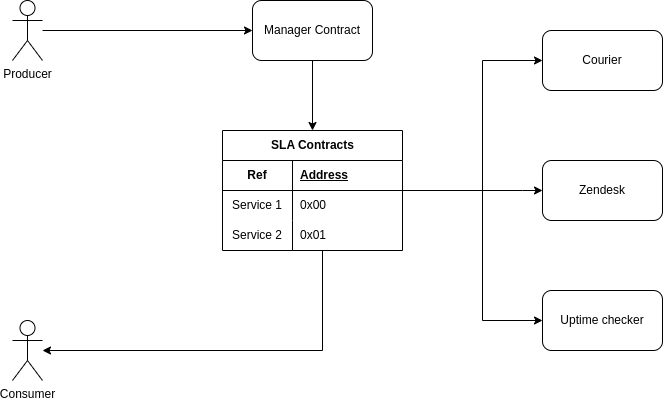

The diagram above was exported from draw.io. Its source (the exported page's mxGraphModel, read from the mxfile embedded in the PNG):
<mxGraphModel dx="1360" dy="895" grid="1" gridSize="10" guides="1" tooltips="1" connect="1" arrows="1" fold="1" page="1" pageScale="1" pageWidth="850" pageHeight="1100" math="0" shadow="0">
  <root>
    <mxCell id="0" />
    <mxCell id="1" parent="0" />
    <mxCell id="v2nbz202Re5Cy8Ni-DZB-34" style="edgeStyle=orthogonalEdgeStyle;rounded=0;orthogonalLoop=1;jettySize=auto;html=1;entryX=0;entryY=0.5;entryDx=0;entryDy=0;" edge="1" parent="1" source="v2nbz202Re5Cy8Ni-DZB-1" target="v2nbz202Re5Cy8Ni-DZB-7">
      <mxGeometry relative="1" as="geometry" />
    </mxCell>
    <mxCell id="v2nbz202Re5Cy8Ni-DZB-1" value="Producer" style="shape=umlActor;verticalLabelPosition=bottom;verticalAlign=top;html=1;outlineConnect=0;" vertex="1" parent="1">
      <mxGeometry x="100" y="170" width="30" height="60" as="geometry" />
    </mxCell>
    <mxCell id="v2nbz202Re5Cy8Ni-DZB-2" value="Consumer" style="shape=umlActor;verticalLabelPosition=bottom;verticalAlign=top;html=1;outlineConnect=0;" vertex="1" parent="1">
      <mxGeometry x="100" y="490" width="30" height="60" as="geometry" />
    </mxCell>
    <mxCell id="v2nbz202Re5Cy8Ni-DZB-21" style="edgeStyle=orthogonalEdgeStyle;rounded=0;orthogonalLoop=1;jettySize=auto;html=1;" edge="1" parent="1" source="v2nbz202Re5Cy8Ni-DZB-7" target="v2nbz202Re5Cy8Ni-DZB-8">
      <mxGeometry relative="1" as="geometry" />
    </mxCell>
    <mxCell id="v2nbz202Re5Cy8Ni-DZB-7" value="Manager Contract" style="rounded=1;whiteSpace=wrap;html=1;" vertex="1" parent="1">
      <mxGeometry x="340" y="170" width="120" height="60" as="geometry" />
    </mxCell>
    <mxCell id="v2nbz202Re5Cy8Ni-DZB-23" style="edgeStyle=orthogonalEdgeStyle;rounded=0;orthogonalLoop=1;jettySize=auto;html=1;" edge="1" parent="1" source="v2nbz202Re5Cy8Ni-DZB-8" target="v2nbz202Re5Cy8Ni-DZB-2">
      <mxGeometry relative="1" as="geometry">
        <Array as="points">
          <mxPoint x="410" y="520" />
        </Array>
      </mxGeometry>
    </mxCell>
    <mxCell id="v2nbz202Re5Cy8Ni-DZB-31" style="edgeStyle=orthogonalEdgeStyle;rounded=0;orthogonalLoop=1;jettySize=auto;html=1;entryX=0;entryY=0.5;entryDx=0;entryDy=0;" edge="1" parent="1" source="v2nbz202Re5Cy8Ni-DZB-8" target="v2nbz202Re5Cy8Ni-DZB-30">
      <mxGeometry relative="1" as="geometry">
        <Array as="points">
          <mxPoint x="570" y="360" />
          <mxPoint x="570" y="490" />
        </Array>
      </mxGeometry>
    </mxCell>
    <mxCell id="v2nbz202Re5Cy8Ni-DZB-33" style="edgeStyle=orthogonalEdgeStyle;rounded=0;orthogonalLoop=1;jettySize=auto;html=1;entryX=0;entryY=0.5;entryDx=0;entryDy=0;" edge="1" parent="1" source="v2nbz202Re5Cy8Ni-DZB-8" target="v2nbz202Re5Cy8Ni-DZB-26">
      <mxGeometry relative="1" as="geometry">
        <Array as="points">
          <mxPoint x="570" y="360" />
          <mxPoint x="570" y="230" />
        </Array>
      </mxGeometry>
    </mxCell>
    <mxCell id="v2nbz202Re5Cy8Ni-DZB-8" value="SLA Contracts" style="shape=table;startSize=30;container=1;collapsible=1;childLayout=tableLayout;fixedRows=1;rowLines=0;fontStyle=1;align=center;resizeLast=1;html=1;" vertex="1" parent="1">
      <mxGeometry x="310" y="300" width="180" height="120" as="geometry" />
    </mxCell>
    <mxCell id="v2nbz202Re5Cy8Ni-DZB-9" value="" style="shape=tableRow;horizontal=0;startSize=0;swimlaneHead=0;swimlaneBody=0;fillColor=none;collapsible=0;dropTarget=0;points=[[0,0.5],[1,0.5]];portConstraint=eastwest;top=0;left=0;right=0;bottom=1;" vertex="1" parent="v2nbz202Re5Cy8Ni-DZB-8">
      <mxGeometry y="30" width="180" height="30" as="geometry" />
    </mxCell>
    <mxCell id="v2nbz202Re5Cy8Ni-DZB-10" value="Ref" style="shape=partialRectangle;connectable=0;fillColor=none;top=0;left=0;bottom=0;right=0;fontStyle=1;overflow=hidden;whiteSpace=wrap;html=1;" vertex="1" parent="v2nbz202Re5Cy8Ni-DZB-9">
      <mxGeometry width="70" height="30" as="geometry">
        <mxRectangle width="70" height="30" as="alternateBounds" />
      </mxGeometry>
    </mxCell>
    <mxCell id="v2nbz202Re5Cy8Ni-DZB-11" value="Address" style="shape=partialRectangle;connectable=0;fillColor=none;top=0;left=0;bottom=0;right=0;align=left;spacingLeft=6;fontStyle=5;overflow=hidden;whiteSpace=wrap;html=1;" vertex="1" parent="v2nbz202Re5Cy8Ni-DZB-9">
      <mxGeometry x="70" width="110" height="30" as="geometry">
        <mxRectangle width="110" height="30" as="alternateBounds" />
      </mxGeometry>
    </mxCell>
    <mxCell id="v2nbz202Re5Cy8Ni-DZB-12" value="" style="shape=tableRow;horizontal=0;startSize=0;swimlaneHead=0;swimlaneBody=0;fillColor=none;collapsible=0;dropTarget=0;points=[[0,0.5],[1,0.5]];portConstraint=eastwest;top=0;left=0;right=0;bottom=0;" vertex="1" parent="v2nbz202Re5Cy8Ni-DZB-8">
      <mxGeometry y="60" width="180" height="30" as="geometry" />
    </mxCell>
    <mxCell id="v2nbz202Re5Cy8Ni-DZB-13" value="Service 1" style="shape=partialRectangle;connectable=0;fillColor=none;top=0;left=0;bottom=0;right=0;editable=1;overflow=hidden;whiteSpace=wrap;html=1;" vertex="1" parent="v2nbz202Re5Cy8Ni-DZB-12">
      <mxGeometry width="70" height="30" as="geometry">
        <mxRectangle width="70" height="30" as="alternateBounds" />
      </mxGeometry>
    </mxCell>
    <mxCell id="v2nbz202Re5Cy8Ni-DZB-14" value="0x00" style="shape=partialRectangle;connectable=0;fillColor=none;top=0;left=0;bottom=0;right=0;align=left;spacingLeft=6;overflow=hidden;whiteSpace=wrap;html=1;" vertex="1" parent="v2nbz202Re5Cy8Ni-DZB-12">
      <mxGeometry x="70" width="110" height="30" as="geometry">
        <mxRectangle width="110" height="30" as="alternateBounds" />
      </mxGeometry>
    </mxCell>
    <mxCell id="v2nbz202Re5Cy8Ni-DZB-15" value="" style="shape=tableRow;horizontal=0;startSize=0;swimlaneHead=0;swimlaneBody=0;fillColor=none;collapsible=0;dropTarget=0;points=[[0,0.5],[1,0.5]];portConstraint=eastwest;top=0;left=0;right=0;bottom=0;" vertex="1" parent="v2nbz202Re5Cy8Ni-DZB-8">
      <mxGeometry y="90" width="180" height="30" as="geometry" />
    </mxCell>
    <mxCell id="v2nbz202Re5Cy8Ni-DZB-16" value="Service 2" style="shape=partialRectangle;connectable=0;fillColor=none;top=0;left=0;bottom=0;right=0;editable=1;overflow=hidden;whiteSpace=wrap;html=1;" vertex="1" parent="v2nbz202Re5Cy8Ni-DZB-15">
      <mxGeometry width="70" height="30" as="geometry">
        <mxRectangle width="70" height="30" as="alternateBounds" />
      </mxGeometry>
    </mxCell>
    <mxCell id="v2nbz202Re5Cy8Ni-DZB-17" value="0x01" style="shape=partialRectangle;connectable=0;fillColor=none;top=0;left=0;bottom=0;right=0;align=left;spacingLeft=6;overflow=hidden;whiteSpace=wrap;html=1;" vertex="1" parent="v2nbz202Re5Cy8Ni-DZB-15">
      <mxGeometry x="70" width="110" height="30" as="geometry">
        <mxRectangle width="110" height="30" as="alternateBounds" />
      </mxGeometry>
    </mxCell>
    <mxCell id="v2nbz202Re5Cy8Ni-DZB-24" value="Zendesk" style="rounded=1;whiteSpace=wrap;html=1;" vertex="1" parent="1">
      <mxGeometry x="630" y="330" width="120" height="60" as="geometry" />
    </mxCell>
    <mxCell id="v2nbz202Re5Cy8Ni-DZB-25" style="edgeStyle=orthogonalEdgeStyle;rounded=0;orthogonalLoop=1;jettySize=auto;html=1;entryX=0;entryY=0.5;entryDx=0;entryDy=0;" edge="1" parent="1" source="v2nbz202Re5Cy8Ni-DZB-12" target="v2nbz202Re5Cy8Ni-DZB-24">
      <mxGeometry relative="1" as="geometry">
        <Array as="points">
          <mxPoint x="610" y="360" />
        </Array>
      </mxGeometry>
    </mxCell>
    <mxCell id="v2nbz202Re5Cy8Ni-DZB-26" value="Courier" style="rounded=1;whiteSpace=wrap;html=1;" vertex="1" parent="1">
      <mxGeometry x="630" y="200" width="120" height="60" as="geometry" />
    </mxCell>
    <mxCell id="v2nbz202Re5Cy8Ni-DZB-30" value="Uptime checker" style="rounded=1;whiteSpace=wrap;html=1;" vertex="1" parent="1">
      <mxGeometry x="630" y="460" width="120" height="60" as="geometry" />
    </mxCell>
  </root>
</mxGraphModel>